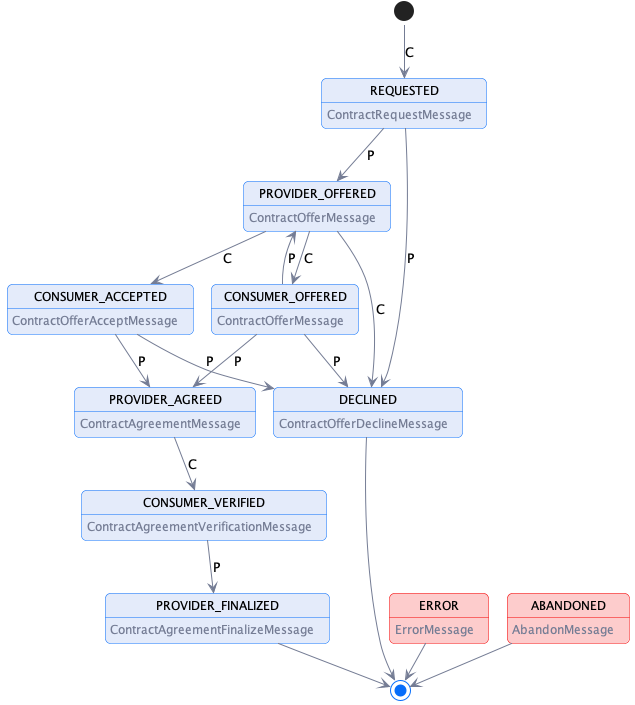

The diagram above was rendered by PlantUML. Its source (embedded in the PNG):
@startuml "hub-request-processing"
!pragma layout smetana

!include ../../diagrams/diagram.styles.puml

hide empty description

state REQUESTED: <color:$darkGray>ContractRequestMessage
state PROVIDER_OFFERED: <color:$darkGray>ContractOfferMessage
state CONSUMER_OFFERED: <color:$darkGray>ContractOfferMessage
state CONSUMER_ACCEPTED: <color:$darkGray>ContractOfferAcceptMessage
state PROVIDER_AGREED: <color:$darkGray>ContractAgreementMessage
state CONSUMER_VERIFIED: <color:$darkGray>ContractAgreementVerificationMessage
state PROVIDER_FINALIZED: <color:$darkGray>ContractAgreementFinalizeMessage
state DECLINED:  <color:$darkGray>ContractOfferDeclineMessage

state ERROR $lightRed #$borderRed : <color:$darkGray>ErrorMessage
state ABANDONED $lightRed #$borderRed:  <color:$darkGray>AbandonMessage

[*] --> REQUESTED: C
REQUESTED -->  PROVIDER_OFFERED: P
REQUESTED -->  DECLINED: P

PROVIDER_OFFERED -->  CONSUMER_OFFERED: C
PROVIDER_OFFERED -->  CONSUMER_ACCEPTED: C
PROVIDER_OFFERED -->  DECLINED: C

CONSUMER_OFFERED -->  PROVIDER_OFFERED: P
CONSUMER_OFFERED -->  DECLINED: P
CONSUMER_OFFERED -->  PROVIDER_AGREED: P

CONSUMER_ACCEPTED --> PROVIDER_AGREED: P
CONSUMER_ACCEPTED --> DECLINED: P

PROVIDER_AGREED --> CONSUMER_VERIFIED: C

CONSUMER_VERIFIED --> PROVIDER_FINALIZED: P

PROVIDER_FINALIZED -->[*]
ERROR --> [*]
ABANDONED --> [*]
DECLINED --> [*]

@enduml